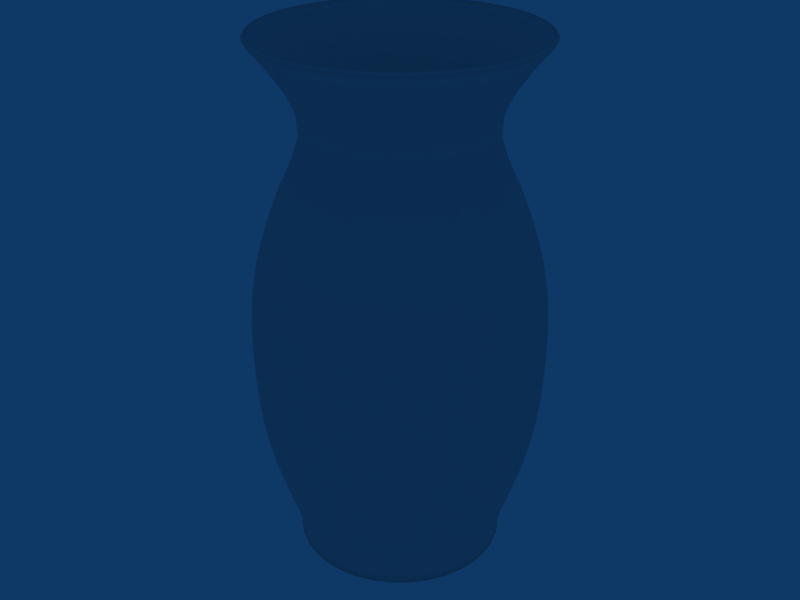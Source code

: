 # Source: Vase_00_Med_Poly.blend  (saved by Blender 2.49.2; exported with 4.5.12 LTS)
import bpy
from mathutils import Matrix  # noqa: F401  (used for matrix-valued properties, if any)

bpy.ops.wm.read_factory_settings(use_empty=True)
scene = bpy.context.scene
scene.name = 'Scene'

# ---- collections
col_collection_1 = bpy.data.collections.new('Collection 1'); scene.collection.children.link(col_collection_1)

# ---- world
world_world = bpy.data.worlds.new('World'); scene.world = world_world
world_world.color = (0.05656, 0.2208, 0.4)
world_world.use_sun_shadow = False
world_world.sun_shadow_jitter_overblur = 0.0
world_world.cycles.sampling_method = 'MANUAL'
world_world.cycles.sample_map_resolution = 256

# ---- meshes
me_circle = bpy.data.meshes.new('Circle')
me_circle.from_pydata([(0.664, 0.664, -2.356), (0.8511, 0.3969, -2.356), (0.9355, 0.08185, -2.356), (0.9071, -0.2431, -2.356), (0.7693, -0.5386, -2.356), (0.5386, -0.7693, -2.356), (0.2431, -0.9071, -2.356), (-0.08185, -0.9355, -2.356), (-0.3969, -0.8511, -2.356), (-0.664, -0.664, -2.356), (-0.8511, -0.3969, -2.356), (-0.9355, -0.08185, -2.356), (-0.9071, 0.2431, -2.356), (-0.7693, 0.5386, -2.356), (-0.5386, 0.7693, -2.356), (-0.2431, 0.9071, -2.356), (0.08185, 0.9355, -2.356), (0.3969, 0.8511, -2.356), (0.6779, 0.6779, -2.135), (0.8688, 0.4051, -2.135), (0.955, 0.08355, -2.135), (0.926, -0.2481, -2.135), (0.7853, -0.5499, -2.135), (0.5499, -0.7853, -2.135), (0.2481, -0.926, -2.135), (-0.08355, -0.955, -2.135), (-0.4051, -0.8688, -2.135), (-0.6779, -0.6779, -2.135), (-0.8688, -0.4051, -2.135), (-0.955, -0.08355, -2.135), (-0.926, 0.2481, -2.135), (-0.7853, 0.5499, -2.135), (-0.5499, 0.7853, -2.135), (-0.2481, 0.926, -2.135), (0.08355, 0.955, -2.135), (0.4051, 0.8688, -2.135), (0.7723, 0.7723, -1.732), (0.9899, 0.4616, -1.732), (1.088, 0.09519, -1.732), (1.055, -0.2827, -1.732), (0.8947, -0.6265, -1.732), (0.6265, -0.8947, -1.732), (0.2827, -1.055, -1.732), (-0.09519, -1.088, -1.732), (-0.4616, -0.9899, -1.732), (-0.7723, -0.7723, -1.732), (-0.9899, -0.4616, -1.732), (-1.088, -0.09519, -1.732), (-1.055, 0.2827, -1.732), (-0.8947, 0.6265, -1.732), (-0.6265, 0.8947, -1.732), (-0.2827, 1.055, -1.732), (0.09519, 1.088, -1.732), (0.4616, 0.9899, -1.732), (0.8608, 0.8608, -1.257), (1.103, 0.5145, -1.257), (1.213, 0.1061, -1.257), (1.176, -0.3151, -1.257), (0.9972, -0.6983, -1.257), (0.6983, -0.9972, -1.257), (0.3151, -1.176, -1.257), (-0.1061, -1.213, -1.257), (-0.5145, -1.103, -1.257), (-0.8608, -0.8608, -1.257), (-1.103, -0.5145, -1.257), (-1.213, -0.1061, -1.257), (-1.176, 0.3151, -1.257), (-0.9972, 0.6983, -1.257), (-0.6983, 0.9972, -1.257), (-0.3151, 1.176, -1.257), (0.1061, 1.213, -1.257), (0.5145, 1.103, -1.257), (0.908, 0.908, -0.7476), (1.164, 0.5427, -0.7476), (1.279, 0.1119, -0.7476), (1.24, -0.3324, -0.7476), (1.052, -0.7365, -0.7476), (0.7365, -1.052, -0.7476), (0.3324, -1.24, -0.7476), (-0.1119, -1.279, -0.7476), (-0.5427, -1.164, -0.7476), (-0.908, -0.908, -0.7476), (-1.164, -0.5427, -0.7476), (-1.279, -0.1119, -0.7476), (-1.24, 0.3324, -0.7476), (-1.052, 0.7365, -0.7476), (-0.7365, 1.052, -0.7476), (-0.3324, 1.24, -0.7476), (0.1119, 1.279, -0.7476), (0.5427, 1.164, -0.7476), (0.9154, 0.9154, -0.1601), (1.173, 0.5471, -0.1601), (1.29, 0.1128, -0.1601), (1.25, -0.335, -0.1601), (1.06, -0.7425, -0.1601), (0.7425, -1.06, -0.1601), (0.335, -1.25, -0.1601), (-0.1128, -1.29, -0.1601), (-0.5471, -1.173, -0.1601), (-0.9154, -0.9154, -0.1601), (-1.173, -0.5471, -0.1601), (-1.29, -0.1128, -0.1601), (-1.25, 0.335, -0.1601), (-1.06, 0.7425, -0.1601), (-0.7425, 1.06, -0.1601), (-0.335, 1.25, -0.1601), (0.1128, 1.29, -0.1601), (0.5471, 1.173, -0.1601), (1.103, 0.5142, 0.4375), (0.8604, 0.8604, 0.4375), (1.212, 0.1061, 0.4375), (1.175, -0.3149, 0.4375), (0.9967, -0.6979, 0.4375), (0.6979, -0.9967, 0.4375), (0.3149, -1.175, 0.4375), (-0.1061, -1.212, 0.4375), (-0.5142, -1.103, 0.4375), (-0.8604, -0.8604, 0.4375), (-1.103, -0.5142, 0.4375), (-1.212, -0.1061, 0.4375), (-1.175, 0.3149, 0.4375), (-0.9967, 0.6979, 0.4375), (-0.6979, 0.9967, 0.4375), (-0.3149, 1.175, 0.4375), (0.106, 1.212, 0.4375), (0.5142, 1.103, 0.4375), (0.7239, 0.7239, 1.01), (0.9278, 0.4327, 1.01), (1.02, 0.08923, 1.01), (0.9889, -0.265, 1.01), (0.8386, -0.5872, 1.01), (0.5872, -0.8386, 1.01), (0.265, -0.9889, 1.01), (-0.08922, -1.02, 1.01), (-0.4327, -0.9278, 1.01), (-0.7239, -0.7239, 1.01), (-0.9278, -0.4327, 1.01), (-1.02, -0.08923, 1.01), (-0.9889, 0.265, 1.01), (-0.8386, 0.5872, 1.01), (-0.5872, 0.8386, 1.01), (-0.265, 0.9889, 1.01), (0.08922, 1.02, 1.01), (0.4327, 0.9278, 1.01), (0.5825, 0.5825, 1.505), (0.7467, 0.3482, 1.505), (0.8207, 0.0718, 1.505), (0.7958, -0.2132, 1.505), (0.6749, -0.4725, 1.505), (0.4725, -0.6749, 1.505), (0.2132, -0.7958, 1.505), (-0.0718, -0.8207, 1.505), (-0.3482, -0.7467, 1.505), (-0.5825, -0.5825, 1.505), (-0.7467, -0.3482, 1.505), (-0.8207, -0.0718, 1.505), (-0.7958, 0.2132, 1.505), (-0.6749, 0.4725, 1.505), (-0.4725, 0.6749, 1.505), (-0.2132, 0.7958, 1.505), (0.0718, 0.8207, 1.505), (0.3482, 0.7467, 1.505), (0.6553, 0.6553, 1.917), (0.8399, 0.3917, 1.917), (0.9232, 0.08077, 1.917), (0.8952, -0.2399, 1.917), (0.7592, -0.5316, 1.917), (0.5316, -0.7592, 1.917), (0.2399, -0.8952, 1.917), (-0.08077, -0.9232, 1.917), (-0.3917, -0.8399, 1.917), (-0.6553, -0.6553, 1.917), (-0.8399, -0.3917, 1.917), (-0.9232, -0.08077, 1.917), (-0.8952, 0.2399, 1.917), (-0.7592, 0.5316, 1.917), (-0.5316, 0.7592, 1.917), (-0.2399, 0.8952, 1.917), (0.08077, 0.9232, 1.917), (0.3917, 0.8399, 1.917), (1.083, 0.5049, 2.27), (0.8447, 0.8447, 2.27), (1.19, 0.1041, 2.27), (1.154, -0.3092, 2.27), (0.9786, -0.6852, 2.27), (0.6852, -0.9786, 2.27), (0.3092, -1.154, 2.27), (-0.1041, -1.19, 2.27), (-0.5049, -1.083, 2.27), (-0.8447, -0.8447, 2.27), (-1.083, -0.5049, 2.27), (-1.19, -0.1041, 2.27), (-1.154, 0.3092, 2.27), (-0.9786, 0.6852, 2.27), (-0.6852, 0.9786, 2.27), (-0.3092, 1.154, 2.27), (0.1041, 1.19, 2.27), (0.5049, 1.083, 2.27), (1.11, 0.5174, 2.345), (0.8657, 0.8657, 2.345), (1.22, 0.1067, 2.345), (1.183, -0.3169, 2.345), (1.003, -0.7022, 2.345), (0.7022, -1.003, 2.345), (0.3169, -1.183, 2.345), (-0.1067, -1.22, 2.345), (-0.5174, -1.11, 2.345), (-0.8657, -0.8657, 2.345), (-1.11, -0.5174, 2.345), (-1.22, -0.1067, 2.345), (-1.183, 0.3169, 2.345), (-1.003, 0.7022, 2.345), (-0.7022, 1.003, 2.345), (-0.3169, 1.183, 2.345), (0.1067, 1.22, 2.345), (0.5174, 1.11, 2.345), (1.036, 0.4832, 2.299), (0.8084, 0.8084, 2.299), (1.139, 0.09964, 2.299), (1.104, -0.2959, 2.299), (0.9365, -0.6558, 2.299), (0.6558, -0.9365, 2.299), (0.2959, -1.104, 2.299), (-0.09964, -1.139, 2.299), (-0.4832, -1.036, 2.299), (-0.8084, -0.8084, 2.299), (-1.036, -0.4832, 2.299), (-1.139, -0.09964, 2.299), (-1.104, 0.2959, 2.299), (-0.9365, 0.6558, 2.299), (-0.6558, 0.9365, 2.299), (-0.2959, 1.104, 2.299), (0.09964, 1.139, 2.299), (0.4832, 1.036, 2.299), (0.6927, 0.323, 1.843), (0.5404, 0.5404, 1.843), (0.7614, 0.06661, 1.843), (0.7382, -0.1978, 1.843), (0.626, -0.4384, 1.843), (0.4384, -0.626, 1.843), (0.1978, -0.7382, 1.843), (-0.06661, -0.7614, 1.843), (-0.323, -0.6927, 1.843), (-0.5404, -0.5404, 1.843), (-0.6927, -0.323, 1.843), (-0.7614, -0.06661, 1.843), (-0.7382, 0.1978, 1.843), (-0.626, 0.4384, 1.843), (-0.4384, 0.626, 1.843), (-0.1978, 0.7382, 1.843), (0.06661, 0.7614, 1.843), (0.323, 0.6927, 1.843), (-7.898e-08, -1.732e-07, 1.138), (0.7692, 0.5386, -2.356), (0.907, 0.243, -2.356), (0.9354, -0.08184, -2.356), (0.851, -0.3968, -2.356), (0.664, -0.664, -2.356), (0.3968, -0.851, -2.356), (0.08184, -0.9354, -2.356), (-0.243, -0.907, -2.356), (-0.5386, -0.7692, -2.356), (-0.7692, -0.5386, -2.356), (-0.907, -0.243, -2.356), (-0.9354, 0.08184, -2.356), (-0.851, 0.3968, -2.356), (-0.664, 0.664, -2.356), (-0.3968, 0.851, -2.356), (-0.08184, 0.9354, -2.356), (0.243, 0.907, -2.356), (0.5386, 0.7692, -2.356), (0.664, 0.664, -2.26), (0.7852, 0.5498, -2.135), (0.8511, 0.3969, -2.26), (0.9259, 0.2481, -2.135), (0.9355, 0.08185, -2.26), (0.9071, -0.2431, -2.26), (0.9549, -0.08354, -2.135), (0.8687, -0.4051, -2.135), (0.7693, -0.5386, -2.26), (0.6778, -0.6778, -2.135), (0.5386, -0.7693, -2.26), (0.4051, -0.8687, -2.135), (0.2431, -0.9071, -2.26), (0.08354, -0.9549, -2.135), (-0.08185, -0.9355, -2.26), (-0.2481, -0.9259, -2.135), (-0.3969, -0.8511, -2.26), (-0.5498, -0.7852, -2.135), (-0.664, -0.664, -2.26), (-0.7852, -0.5498, -2.135), (-0.8511, -0.3969, -2.26), (-0.9259, -0.2481, -2.135), (-0.9355, -0.08185, -2.26), (-0.9549, 0.08354, -2.135), (-0.9071, 0.2431, -2.26), (-0.8687, 0.4051, -2.135), (-0.7693, 0.5386, -2.26), (-0.6778, 0.6778, -2.135), (-0.5386, 0.7693, -2.26), (-0.4051, 0.8687, -2.135), (-0.2431, 0.9071, -2.26), (-0.08354, 0.9549, -2.135), (0.08185, 0.9355, -2.26), (0.2481, 0.9259, -2.135), (0.3969, 0.8511, -2.26), (0.5498, 0.7852, -2.135), (0.7193, 0.7193, -1.951), (0.8946, 0.6264, -1.732), (0.922, 0.4299, -1.951), (1.055, 0.2826, -1.732), (1.013, 0.08866, -1.951), (0.9826, -0.2633, -1.951), (1.088, -0.09518, -1.732), (0.9898, -0.4615, -1.732), (0.8333, -0.5835, -1.951), (0.7722, -0.7722, -1.732), (0.5835, -0.8333, -1.951), (0.4615, -0.9898, -1.732), (0.2633, -0.9826, -1.951), (0.09518, -1.088, -1.732), (-0.08866, -1.013, -1.951), (-0.2826, -1.055, -1.732), (-0.4299, -0.922, -1.951), (-0.6264, -0.8946, -1.732), (-0.7193, -0.7193, -1.951), (-0.8946, -0.6264, -1.732), (-0.922, -0.4299, -1.951), (-1.055, -0.2826, -1.732), (-1.013, -0.08866, -1.951), (-1.088, 0.09518, -1.732), (-0.9826, 0.2633, -1.951), (-0.9898, 0.4615, -1.732), (-0.8333, 0.5835, -1.951), (-0.7722, 0.7722, -1.732), (-0.5835, 0.8333, -1.951), (-0.4615, 0.9898, -1.732), (-0.2633, 0.9826, -1.951), (-0.09518, 1.088, -1.732), (0.08866, 1.013, -1.951), (0.2826, 1.055, -1.732), (0.4299, 0.922, -1.951), (0.6264, 0.8946, -1.732), (0.8206, 0.8206, -1.499), (0.9971, 0.6982, -1.257), (1.052, 0.4905, -1.499), (1.176, 0.315, -1.257), (1.156, 0.1011, -1.499), (1.121, -0.3004, -1.499), (1.213, -0.1061, -1.257), (1.103, -0.5144, -1.257), (0.9506, -0.6656, -1.499), (0.8607, -0.8607, -1.257), (0.6656, -0.9506, -1.499), (0.5144, -1.103, -1.257), (0.3004, -1.121, -1.499), (0.1061, -1.213, -1.257), (-0.1011, -1.156, -1.499), (-0.315, -1.176, -1.257), (-0.4905, -1.052, -1.499), (-0.6982, -0.9971, -1.257), (-0.8206, -0.8206, -1.499), (-0.9971, -0.6982, -1.257), (-1.052, -0.4905, -1.499), (-1.176, -0.315, -1.257), (-1.156, -0.1011, -1.499), (-1.213, 0.1061, -1.257), (-1.121, 0.3004, -1.499), (-1.103, 0.5144, -1.257), (-0.9506, 0.6656, -1.499), (-0.8607, 0.8607, -1.257), (-0.6656, 0.9506, -1.499), (-0.5144, 1.103, -1.257), (-0.3004, 1.121, -1.499), (-0.1061, 1.213, -1.257), (0.1011, 1.156, -1.499), (0.315, 1.176, -1.257), (0.4905, 1.052, -1.499), (0.6982, 0.9971, -1.257), (0.8895, 0.8895, -1.01), (1.052, 0.7365, -0.7476), (1.14, 0.5316, -1.01), (1.24, 0.3323, -0.7476), (1.253, 0.1096, -1.01), (1.215, -0.3256, -1.01), (1.279, -0.1119, -0.7476), (1.164, -0.5426, -0.7476), (1.03, -0.7215, -1.01), (0.9079, -0.9079, -0.7476), (0.7215, -1.03, -1.01), (0.5426, -1.164, -0.7476), (0.3256, -1.215, -1.01), (0.1119, -1.279, -0.7476), (-0.1096, -1.253, -1.01), (-0.3323, -1.24, -0.7476), (-0.5316, -1.14, -1.01), (-0.7365, -1.052, -0.7476), (-0.8895, -0.8895, -1.01), (-1.052, -0.7365, -0.7476), (-1.14, -0.5316, -1.01), (-1.24, -0.3323, -0.7476), (-1.253, -0.1096, -1.01), (-1.279, 0.1119, -0.7476), (-1.215, 0.3256, -1.01), (-1.164, 0.5426, -0.7476), (-1.03, 0.7215, -1.01), (-0.9079, 0.9079, -0.7476), (-0.7215, 1.03, -1.01), (-0.5426, 1.164, -0.7476), (-0.3256, 1.215, -1.01), (-0.1119, 1.279, -0.7476), (0.1096, 1.253, -1.01), (0.3323, 1.24, -0.7476), (0.5316, 1.14, -1.01), (0.7365, 1.052, -0.7476), (0.9177, 0.9177, -0.4601), (1.06, 0.7424, -0.1601), (1.176, 0.5485, -0.4601), (1.25, 0.335, -0.1601), (1.293, 0.1131, -0.4601), (1.254, -0.3359, -0.4601), (1.289, -0.1128, -0.1601), (1.173, -0.547, -0.1601), (1.063, -0.7444, -0.4601), (0.9153, -0.9153, -0.1601), (0.7444, -1.063, -0.4601), (0.547, -1.173, -0.1601), (0.3359, -1.254, -0.4601), (0.1128, -1.289, -0.1601), (-0.1131, -1.293, -0.4601), (-0.335, -1.25, -0.1601), (-0.5485, -1.176, -0.4601), (-0.7424, -1.06, -0.1601), (-0.9177, -0.9178, -0.4601), (-1.06, -0.7424, -0.1601), (-1.176, -0.5485, -0.4601), (-1.25, -0.335, -0.1601), (-1.293, -0.1131, -0.4601), (-1.289, 0.1128, -0.1601), (-1.254, 0.3359, -0.4601), (-1.173, 0.547, -0.1601), (-1.063, 0.7444, -0.4601), (-0.9153, 0.9153, -0.1601), (-0.7444, 1.063, -0.4601), (-0.547, 1.173, -0.1601), (-0.3359, 1.254, -0.4601), (-0.1128, 1.289, -0.1601), (0.1131, 1.293, -0.4601), (0.335, 1.25, -0.1601), (0.5485, 1.176, -0.4601), (0.7424, 1.06, -0.1601), (0.8975, 0.8975, 0.1399), (0.9966, 0.6978, 0.4375), (1.15, 0.5364, 0.1399), (1.175, 0.3149, 0.4375), (1.264, 0.1106, 0.1399), (1.226, -0.3285, 0.1399), (1.212, -0.106, 0.4375), (1.103, -0.5142, 0.4375), (1.04, -0.728, 0.1399), (0.8603, -0.8603, 0.4375), (0.728, -1.04, 0.1399), (0.5142, -1.103, 0.4375), (0.3285, -1.226, 0.1399), (0.106, -1.212, 0.4375), (-0.1106, -1.264, 0.1399), (-0.3149, -1.175, 0.4375), (-0.5364, -1.15, 0.1399), (-0.6978, -0.9966, 0.4375), (-0.8975, -0.8975, 0.1399), (-0.9966, -0.6978, 0.4375), (-1.15, -0.5364, 0.1399), (-1.175, -0.3149, 0.4375), (-1.264, -0.1106, 0.1399), (-1.212, 0.106, 0.4375), (-1.226, 0.3285, 0.1399), (-1.103, 0.5142, 0.4375), (-1.04, 0.728, 0.1399), (-0.8603, 0.8603, 0.4375), (-0.728, 1.04, 0.1399), (-0.5142, 1.103, 0.4375), (-0.3285, 1.226, 0.1399), (-0.106, 1.212, 0.4375), (0.1106, 1.264, 0.1399), (0.3149, 1.175, 0.4375), (0.5364, 1.15, 0.1399), (0.6978, 0.9966, 0.4375), (0.8001, 0.8001, 0.73), (0.8385, 0.5871, 1.01), (1.026, 0.4782, 0.73), (0.9887, 0.2649, 1.01), (1.127, 0.09862, 0.73), (1.093, -0.2929, 0.73), (1.02, -0.08921, 1.01), (0.9277, -0.4326, 1.01), (0.9269, -0.649, 0.73), (0.7238, -0.7238, 1.01), (0.649, -0.9269, 0.73), (0.4326, -0.9277, 1.01), (0.2929, -1.093, 0.73), (0.08922, -1.02, 1.01), (-0.09862, -1.127, 0.73), (-0.2649, -0.9887, 1.01), (-0.4782, -1.026, 0.73), (-0.5871, -0.8385, 1.01), (-0.8001, -0.8001, 0.73), (-0.8385, -0.5871, 1.01), (-1.026, -0.4782, 0.73), (-0.9887, -0.2649, 1.01), (-1.127, -0.09862, 0.73), (-1.02, 0.08921, 1.01), (-1.093, 0.2929, 0.73), (-0.9277, 0.4326, 1.01), (-0.9269, 0.649, 0.73), (-0.7238, 0.7238, 1.01), (-0.649, 0.9269, 0.73), (-0.4326, 0.9277, 1.01), (-0.2929, 1.093, 0.73), (-0.08922, 1.02, 1.01), (0.09862, 1.127, 0.73), (0.2649, 0.9887, 1.01), (0.4782, 1.026, 0.73), (0.5871, 0.8385, 1.01), (0.6388, 0.6388, 1.268), (0.6748, 0.4725, 1.505), (0.8188, 0.3818, 1.268), (0.7957, 0.2132, 1.505), (0.9, 0.07874, 1.268), (0.8726, -0.2338, 1.268), (0.8206, -0.07179, 1.505), (0.7466, -0.3481, 1.505), (0.74, -0.5182, 1.268), (0.5825, -0.5825, 1.505), (0.5182, -0.74, 1.268), (0.3481, -0.7466, 1.505), (0.2338, -0.8726, 1.268), (0.07179, -0.8206, 1.505), (-0.07874, -0.9, 1.268), (-0.2132, -0.7957, 1.505), (-0.3818, -0.8188, 1.268), (-0.4725, -0.6748, 1.505), (-0.6388, -0.6388, 1.268), (-0.6748, -0.4725, 1.505), (-0.8188, -0.3818, 1.268), (-0.7957, -0.2132, 1.505), (-0.9, -0.07874, 1.268), (-0.8206, 0.07179, 1.505), (-0.8726, 0.2338, 1.268), (-0.7466, 0.3481, 1.505), (-0.74, 0.5182, 1.268), (-0.5825, 0.5825, 1.505), (-0.5182, 0.74, 1.268), (-0.3481, 0.7466, 1.505), (-0.2338, 0.8726, 1.268), (-0.0718, 0.8206, 1.505), (0.07874, 0.9, 1.268), (0.2132, 0.7957, 1.505), (0.3818, 0.8188, 1.268), (0.4725, 0.6748, 1.505), (0.5928, 0.5928, 1.717), (0.7591, 0.5315, 1.917), (0.7598, 0.3543, 1.717), (0.8951, 0.2398, 1.917), (0.8352, 0.07307, 1.717), (0.8098, -0.217, 1.717), (0.9231, -0.08076, 1.917), (0.8398, -0.3916, 1.917), (0.6867, -0.4809, 1.717), (0.6552, -0.6552, 1.917), (0.4809, -0.6867, 1.717), (0.3916, -0.8398, 1.917), (0.217, -0.8098, 1.717), (0.08076, -0.9231, 1.917), (-0.07307, -0.8352, 1.717), (-0.2398, -0.8951, 1.917), (-0.3543, -0.7598, 1.717), (-0.5315, -0.7591, 1.917), (-0.5928, -0.5928, 1.717), (-0.7591, -0.5315, 1.917), (-0.7598, -0.3543, 1.717), (-0.8951, -0.2398, 1.917), (-0.8352, -0.07307, 1.717), (-0.9231, 0.08076, 1.917), (-0.8098, 0.217, 1.717), (-0.8398, 0.3916, 1.917), (-0.6867, 0.4809, 1.717), (-0.6552, 0.6552, 1.917), (-0.4809, 0.6867, 1.717), (-0.3916, 0.8398, 1.917), (-0.217, 0.8098, 1.717), (-0.08076, 0.9231, 1.917), (0.07307, 0.8352, 1.717), (0.2398, 0.8951, 1.917), (0.3543, 0.7598, 1.717), (0.5315, 0.7591, 1.917), (0.7559, 0.7559, 2.117), (0.9785, 0.6851, 2.27), (0.9689, 0.4518, 2.117), (1.154, 0.3092, 2.27), (1.065, 0.09317, 2.117), (1.033, -0.2767, 2.117), (1.19, -0.1041, 2.27), (1.083, -0.5048, 2.27), (0.8757, -0.6132, 2.117), (0.8446, -0.8446, 2.27), (0.6132, -0.8757, 2.117), (0.5048, -1.083, 2.27), (0.2767, -1.033, 2.117), (0.1041, -1.19, 2.27), (-0.09317, -1.065, 2.117), (-0.3092, -1.154, 2.27), (-0.4518, -0.9689, 2.117), (-0.6851, -0.9785, 2.27), (-0.7559, -0.7559, 2.117), (-0.9785, -0.6851, 2.27), (-0.9689, -0.4518, 2.117), (-1.154, -0.3092, 2.27), (-1.065, -0.09317, 2.117), (-1.19, 0.1041, 2.27), (-1.033, 0.2767, 2.117), (-1.083, 0.5048, 2.27), (-0.8757, 0.6132, 2.117), (-0.8446, 0.8446, 2.27), (-0.6132, 0.8757, 2.117), (-0.5048, 1.083, 2.27), (-0.2767, 1.033, 2.117), (-0.1041, 1.19, 2.27), (0.09317, 1.065, 2.117), (0.3092, 1.154, 2.27), (0.4518, 0.9689, 2.117), (0.6851, 0.9785, 2.27), (1.118, 0.5212, 2.332), (1.003, 0.7021, 2.345), (0.872, 0.872, 2.332), (1.229, 0.1075, 2.332), (1.182, 0.3168, 2.345), (1.191, -0.3192, 2.332), (1.219, -0.1067, 2.345), (1.01, -0.7073, 2.332), (1.109, -0.5173, 2.345), (0.7073, -1.01, 2.332), (0.8656, -0.8656, 2.345), (0.3192, -1.191, 2.332), (0.5173, -1.109, 2.345), (-0.1075, -1.229, 2.332), (0.1067, -1.219, 2.345), (-0.5212, -1.118, 2.332), (-0.3168, -1.182, 2.345), (-0.872, -0.872, 2.332), (-0.7021, -1.003, 2.345), (-1.118, -0.5212, 2.332), (-1.003, -0.7021, 2.345), (-1.229, -0.1075, 2.332), (-1.182, -0.3168, 2.345), (-1.191, 0.3192, 2.332), (-1.219, 0.1067, 2.345), (-1.01, 0.7073, 2.332), (-1.109, 0.5173, 2.345), (-0.7073, 1.01, 2.332), (-0.8656, 0.8656, 2.345), (-0.3192, 1.191, 2.332), (-0.5173, 1.109, 2.345), (0.1075, 1.229, 2.332), (-0.1067, 1.219, 2.345), (0.5212, 1.118, 2.332), (0.3168, 1.182, 2.345), (0.7021, 1.003, 2.345), (1.094, 0.5103, 2.356), (0.9364, 0.6557, 2.299), (0.8537, 0.8537, 2.356), (1.203, 0.1052, 2.356), (1.104, 0.2959, 2.299), (1.166, -0.3125, 2.356), (1.139, -0.09963, 2.299), (0.989, -0.6925, 2.356), (1.036, -0.4831, 2.299), (0.6925, -0.989, 2.356), (0.8083, -0.8083, 2.299), (0.3125, -1.166, 2.356), (0.4831, -1.036, 2.299), (-0.1052, -1.203, 2.356), (0.09963, -1.139, 2.299), (-0.5103, -1.094, 2.356), (-0.2959, -1.104, 2.299), (-0.8537, -0.8537, 2.356), (-0.6557, -0.9364, 2.299), (-1.094, -0.5103, 2.356), (-0.9364, -0.6557, 2.299), (-1.203, -0.1052, 2.356), (-1.104, -0.2959, 2.299), (-1.166, 0.3125, 2.356), (-1.139, 0.09963, 2.299), (-0.989, 0.6925, 2.356), (-1.036, 0.4831, 2.299), (-0.6925, 0.989, 2.356), (-0.8083, 0.8083, 2.299), (-0.3125, 1.166, 2.356), (-0.4831, 1.036, 2.299), (0.1052, 1.203, 2.356), (-0.09963, 1.139, 2.299), (0.5102, 1.094, 2.356), (0.2959, 1.104, 2.299), (0.6557, 0.9364, 2.299), (0.7021, 0.7021, 2.114), (0.6398, 0.448, 1.86), (0.8999, 0.4196, 2.114), (0.7545, 0.2022, 1.86), (0.9891, 0.08654, 2.114), (0.7781, -0.06808, 1.86), (0.9591, -0.257, 2.114), (0.7079, -0.3301, 1.86), (0.8134, -0.5695, 2.114), (0.5523, -0.5523, 1.86), (0.5695, -0.8134, 2.114), (0.3301, -0.7079, 1.86), (0.257, -0.9591, 2.114), (0.06808, -0.7781, 1.86), (-0.08654, -0.9891, 2.114), (-0.2022, -0.7545, 1.86), (-0.4196, -0.8999, 2.114), (-0.448, -0.6398, 1.86), (-0.7021, -0.7021, 2.114), (-0.6398, -0.448, 1.86), (-0.8999, -0.4196, 2.114), (-0.7545, -0.2022, 1.86), (-0.9891, -0.08654, 2.114), (-0.7781, 0.06808, 1.86), (-0.9591, 0.257, 2.114), (-0.7079, 0.3301, 1.86), (-0.8134, 0.5695, 2.114), (-0.5523, 0.5523, 1.86), (-0.5695, 0.8134, 2.114), (-0.3301, 0.7079, 1.86), (-0.257, 0.9591, 2.114), (-0.06808, 0.7781, 1.86), (0.08654, 0.9891, 2.114), (0.2022, 0.7545, 1.86), (0.4196, 0.8999, 2.114), (0.448, 0.6398, 1.86), (0.4217, 0.1966, 1.531), (0.1966, 0.4217, 1.531), (0.04055, 0.4635, 1.531), (-0.1204, 0.4494, 1.531), (-0.2669, 0.3812, 1.531), (-0.3812, 0.2669, 1.531), (-0.4494, 0.1204, 1.531), (-0.4635, -0.04055, 1.531), (-0.4217, -0.1966, 1.531), (-0.329, -0.329, 1.531), (-0.1966, -0.4217, 1.531), (-0.04055, -0.4635, 1.531), (0.1204, -0.4494, 1.531), (0.2669, -0.3812, 1.531), (0.3812, -0.2669, 1.531), (0.4494, -0.1204, 1.531), (0.4635, 0.04055, 1.531), (0.329, 0.329, 1.531), (0.7692, 0.5386, -2.26), (0.907, 0.243, -2.26), (0.9354, -0.08184, -2.26), (0.851, -0.3968, -2.26), (0.664, -0.664, -2.26), (0.3968, -0.851, -2.26), (0.08184, -0.9354, -2.26), (-0.243, -0.907, -2.26), (-0.5386, -0.7692, -2.26), (-0.7692, -0.5386, -2.26), (-0.907, -0.243, -2.26), (-0.9354, 0.08184, -2.26), (-0.851, 0.3968, -2.26), (-0.664, 0.664, -2.26), (-0.3968, 0.851, -2.26), (-0.08184, 0.9354, -2.26), (0.243, 0.907, -2.26), (0.5386, 0.7692, -2.26), (0.8332, 0.5834, -1.951), (0.9825, 0.2633, -1.951), (1.013, -0.08865, -1.951), (0.9219, -0.4299, -1.951), (0.7193, -0.7193, -1.951), (0.4299, -0.9219, -1.951), (0.08865, -1.013, -1.951), (-0.2633, -0.9825, -1.951), (-0.5834, -0.8332, -1.951), (-0.8332, -0.5834, -1.951), (-0.9825, -0.2633, -1.951), (-1.013, 0.08865, -1.951), (-0.9219, 0.4299, -1.951), (-0.7193, 0.7193, -1.951), (-0.4299, 0.9219, -1.951), (-0.08865, 1.013, -1.951), (0.2633, 0.9825, -1.951), (0.5834, 0.8332, -1.951), (0.9505, 0.6656, -1.499), (1.121, 0.3003, -1.499), (1.156, -0.1011, -1.499), (1.052, -0.4904, -1.499), (0.8205, -0.8205, -1.499), (0.4904, -1.052, -1.499), (0.1011, -1.156, -1.499), (-0.3003, -1.121, -1.499), (-0.6656, -0.9505, -1.499), (-0.9505, -0.6656, -1.499), (-1.121, -0.3003, -1.499), (-1.156, 0.1011, -1.499), (-1.052, 0.4904, -1.499), (-0.8205, 0.8205, -1.499), (-0.4904, 1.052, -1.499), (-0.1011, 1.156, -1.499), (0.3003, 1.121, -1.499), (0.6656, 0.9505, -1.499), (1.03, 0.7214, -1.01), (1.215, 0.3255, -1.01), (1.253, -0.1096, -1.01), (1.14, -0.5316, -1.01), (0.8894, -0.8894, -1.01), (0.5316, -1.14, -1.01), (0.1096, -1.253, -1.01), (-0.3255, -1.215, -1.01), (-0.7214, -1.03, -1.01), (-1.03, -0.7214, -1.01), (-1.215, -0.3255, -1.01), (-1.253, 0.1096, -1.01), (-1.14, 0.5316, -1.01), (-0.8894, 0.8894, -1.01), (-0.5316, 1.14, -1.01), (-0.1096, 1.253, -1.01), (0.3255, 1.215, -1.01), (0.7214, 1.03, -1.01), (1.063, 0.7444, -0.4601), (1.254, 0.3359, -0.4601), (1.293, -0.1131, -0.4601), (1.176, -0.5484, -0.4601), (0.9176, -0.9176, -0.4601), (0.5484, -1.176, -0.4601), (0.1131, -1.293, -0.4601), (-0.3359, -1.254, -0.4601), (-0.7444, -1.063, -0.4601), (-1.063, -0.7444, -0.4601), (-1.254, -0.3359, -0.4601), (-1.293, 0.1131, -0.4601), (-1.176, 0.5484, -0.4601), (-0.9176, 0.9176, -0.4601), (-0.5485, 1.176, -0.4601), (-0.1131, 1.293, -0.4601), (0.3359, 1.254, -0.4601), (0.7444, 1.063, -0.4601), (1.04, 0.728, 0.1399), (1.226, 0.3285, 0.1399), (1.264, -0.1106, 0.1399), (1.15, -0.5364, 0.1399), (0.8974, -0.8974, 0.1399), (0.5364, -1.15, 0.1399), (0.1106, -1.264, 0.1399), (-0.3285, -1.226, 0.1399), (-0.728, -1.04, 0.1399), (-1.04, -0.728, 0.1399), (-1.226, -0.3285, 0.1399), (-1.264, 0.1106, 0.1399), (-1.15, 0.5364, 0.1399), (-0.8974, 0.8974, 0.1399), (-0.5364, 1.15, 0.1399), (-0.1106, 1.264, 0.1399), (0.3285, 1.226, 0.1399), (0.728, 1.04, 0.1399), (0.9268, 0.649, 0.73), (1.093, 0.2928, 0.73), (1.127, -0.09861, 0.73), (1.025, -0.4782, 0.73), (0.8001, -0.8001, 0.73), (0.4782, -1.025, 0.73), (0.09861, -1.127, 0.73), (-0.2928, -1.093, 0.73), (-0.649, -0.9268, 0.73), (-0.9268, -0.649, 0.73), (-1.093, -0.2928, 0.73), (-1.127, 0.09861, 0.73), (-1.025, 0.4782, 0.73), (-0.8001, 0.8001, 0.73), (-0.4782, 1.025, 0.73), (-0.09861, 1.127, 0.73), (0.2928, 1.093, 0.73), (0.649, 0.9268, 0.73), (0.7399, 0.5181, 1.268), (0.8725, 0.2338, 1.268), (0.8999, -0.07873, 1.268), (0.8187, -0.3818, 1.268), (0.6387, -0.6387, 1.268), (0.3818, -0.8187, 1.268), (0.07873, -0.8999, 1.268), (-0.2338, -0.8725, 1.268), (-0.5181, -0.7399, 1.268), (-0.7399, -0.5181, 1.268), (-0.8725, -0.2338, 1.268), (-0.8999, 0.07873, 1.268), (-0.8187, 0.3818, 1.268), (-0.6387, 0.6387, 1.268), (-0.3818, 0.8187, 1.268), (-0.07873, 0.8999, 1.268), (0.2338, 0.8725, 1.268), (0.5181, 0.7399, 1.268), (0.6866, 0.4808, 1.717), (0.8097, 0.217, 1.717), (0.8351, -0.07306, 1.717), (0.7597, -0.3543, 1.717), (0.5927, -0.5927, 1.717), (0.3543, -0.7597, 1.717), (0.07306, -0.8351, 1.717), (-0.217, -0.8097, 1.717), (-0.4808, -0.6866, 1.717), (-0.6866, -0.4808, 1.717), (-0.8097, -0.217, 1.717), (-0.8351, 0.07306, 1.717), (-0.7597, 0.3543, 1.717), (-0.5927, 0.5927, 1.717), (-0.3543, 0.7597, 1.717), (-0.07306, 0.8351, 1.717), (0.217, 0.8097, 1.717), (0.4808, 0.6866, 1.717), (0.8756, 0.6131, 2.117), (1.032, 0.2766, 2.117), (1.065, -0.09316, 2.117), (0.9687, -0.4517, 2.117), (0.7558, -0.7558, 2.117), (0.4517, -0.9687, 2.117), (0.09316, -1.065, 2.117), (-0.2766, -1.032, 2.117), (-0.6131, -0.8756, 2.117), (-0.8756, -0.6131, 2.117), (-1.032, -0.2766, 2.117), (-1.065, 0.09316, 2.117), (-0.9687, 0.4517, 2.117), (-0.7558, 0.7558, 2.117), (-0.4517, 0.9687, 2.117), (-0.09316, 1.065, 2.117), (0.2766, 1.032, 2.117), (0.6131, 0.8756, 2.117), (1.01, 0.7073, 2.332), (1.191, 0.3191, 2.332), (1.228, -0.1075, 2.332), (1.118, -0.5211, 2.332), (0.8719, -0.8719, 2.332), (0.5211, -1.118, 2.332), (0.1075, -1.228, 2.332), (-0.3191, -1.191, 2.332), (-0.7073, -1.01, 2.332), (-1.01, -0.7073, 2.332), (-1.191, -0.3191, 2.332), (-1.228, 0.1075, 2.332), (-1.118, 0.5211, 2.332), (-0.8719, 0.8719, 2.332), (-0.5211, 1.118, 2.332), (-0.1075, 1.228, 2.332), (0.3191, 1.191, 2.332), (0.7073, 1.01, 2.332), (0.9889, 0.6924, 2.356), (1.166, 0.3124, 2.356), (1.203, -0.1052, 2.356), (1.094, -0.5102, 2.356), (0.8536, -0.8536, 2.356), (0.5102, -1.094, 2.356), (0.1052, -1.203, 2.356), (-0.3124, -1.166, 2.356), (-0.6924, -0.9889, 2.356), (-0.9889, -0.6924, 2.356), (-1.166, -0.3125, 2.356), (-1.203, 0.1052, 2.356), (-1.094, 0.5102, 2.356), (-0.8536, 0.8536, 2.356), (-0.5102, 1.094, 2.356), (-0.1052, 1.203, 2.356), (0.3124, 1.166, 2.356), (0.6924, 0.9889, 2.356), (0.8133, 0.5694, 2.114), (0.959, 0.257, 2.114), (0.989, -0.08653, 2.114), (0.8998, -0.4196, 2.114), (0.702, -0.702, 2.114), (0.4196, -0.8998, 2.114), (0.08653, -0.989, 2.114), (-0.257, -0.959, 2.114), (-0.5694, -0.8133, 2.114), (-0.8133, -0.5694, 2.114), (-0.959, -0.257, 2.114), (-0.989, 0.08653, 2.114), (-0.8998, 0.4196, 2.114), (-0.702, 0.702, 2.114), (-0.4196, 0.8998, 2.114), (-0.08653, 0.989, 2.114), (0.257, 0.959, 2.114), (0.5694, 0.8133, 2.114), (0.4365, 0.3056, 1.597), (0.5147, 0.1379, 1.597), (0.5309, -0.04644, 1.597), (0.483, -0.2252, 1.597), (0.3768, -0.3768, 1.597), (0.2252, -0.483, 1.597), (0.04644, -0.5309, 1.597), (-0.1379, -0.5147, 1.597), (-0.3056, -0.4365, 1.597), (-0.4365, -0.3056, 1.597), (-0.5147, -0.1379, 1.597), (-0.5309, 0.04644, 1.597), (-0.483, 0.2252, 1.597), (-0.3768, 0.3768, 1.597), (-0.2252, 0.483, 1.597), (-0.04644, 0.5308, 1.597), (0.1379, 0.5147, 1.597), (0.3056, 0.4365, 1.597), (-1.672e-07, -1.573e-07, -2.356)], [], [(273, 1, 253, 757), (253, 0, 271, 757), (271, 18, 272, 757), (272, 19, 273, 757), (275, 2, 254, 758), (254, 1, 273, 758), (273, 19, 274, 758), (274, 20, 275, 758), (255, 2, 275, 759), (275, 20, 277, 759), (277, 21, 276, 759), (276, 3, 255, 759), (279, 4, 256, 760), (256, 3, 276, 760), (276, 21, 278, 760), (278, 22, 279, 760), (281, 5, 257, 761), (257, 4, 279, 761), (279, 22, 280, 761), (280, 23, 281, 761), (283, 6, 258, 762), (258, 5, 281, 762), (281, 23, 282, 762), (282, 24, 283, 762), (285, 7, 259, 763), (259, 6, 283, 763), (283, 24, 284, 763), (284, 25, 285, 763), (287, 8, 260, 764), (260, 7, 285, 764), (285, 25, 286, 764), (286, 26, 287, 764), (289, 9, 261, 765), (261, 8, 287, 765), (287, 26, 288, 765), (288, 27, 289, 765), (291, 10, 262, 766), (262, 9, 289, 766), (289, 27, 290, 766), (290, 28, 291, 766), (293, 11, 263, 767), (263, 10, 291, 767), (291, 28, 292, 767), (292, 29, 293, 767), (295, 12, 264, 768), (264, 11, 293, 768), (293, 29, 294, 768), (294, 30, 295, 768), (297, 13, 265, 769), (265, 12, 295, 769), (295, 30, 296, 769), (296, 31, 297, 769), (299, 14, 266, 770), (266, 13, 297, 770), (297, 31, 298, 770), (298, 32, 299, 770), (301, 15, 267, 771), (267, 14, 299, 771), (299, 32, 300, 771), (300, 33, 301, 771), (303, 16, 268, 772), (268, 15, 301, 772), (301, 33, 302, 772), (302, 34, 303, 772), (305, 17, 269, 773), (269, 16, 303, 773), (303, 34, 304, 773), (304, 35, 305, 773), (306, 18, 271, 774), (271, 0, 270, 774), (270, 17, 305, 774), (305, 35, 306, 774), (309, 19, 272, 775), (272, 18, 307, 775), (307, 36, 308, 775), (308, 37, 309, 775), (311, 20, 274, 776), (274, 19, 309, 776), (309, 37, 310, 776), (310, 38, 311, 776), (277, 20, 311, 777), (311, 38, 313, 777), (313, 39, 312, 777), (312, 21, 277, 777), (315, 22, 278, 778), (278, 21, 312, 778), (312, 39, 314, 778), (314, 40, 315, 778), (317, 23, 280, 779), (280, 22, 315, 779), (315, 40, 316, 779), (316, 41, 317, 779), (319, 24, 282, 780), (282, 23, 317, 780), (317, 41, 318, 780), (318, 42, 319, 780), (321, 25, 284, 781), (284, 24, 319, 781), (319, 42, 320, 781), (320, 43, 321, 781), (323, 26, 286, 782), (286, 25, 321, 782), (321, 43, 322, 782), (322, 44, 323, 782), (325, 27, 288, 783), (288, 26, 323, 783), (323, 44, 324, 783), (324, 45, 325, 783), (327, 28, 290, 784), (290, 27, 325, 784), (325, 45, 326, 784), (326, 46, 327, 784), (329, 29, 292, 785), (292, 28, 327, 785), (327, 46, 328, 785), (328, 47, 329, 785), (331, 30, 294, 786), (294, 29, 329, 786), (329, 47, 330, 786), (330, 48, 331, 786), (333, 31, 296, 787), (296, 30, 331, 787), (331, 48, 332, 787), (332, 49, 333, 787), (335, 32, 298, 788), (298, 31, 333, 788), (333, 49, 334, 788), (334, 50, 335, 788), (337, 33, 300, 789), (300, 32, 335, 789), (335, 50, 336, 789), (336, 51, 337, 789), (339, 34, 302, 790), (302, 33, 337, 790), (337, 51, 338, 790), (338, 52, 339, 790), (341, 35, 304, 791), (304, 34, 339, 791), (339, 52, 340, 791), (340, 53, 341, 791), (306, 35, 341, 792), (341, 53, 342, 792), (342, 36, 307, 792), (307, 18, 306, 792), (345, 37, 308, 793), (308, 36, 343, 793), (343, 54, 344, 793), (344, 55, 345, 793), (347, 38, 310, 794), (310, 37, 345, 794), (345, 55, 346, 794), (346, 56, 347, 794), (313, 38, 347, 795), (347, 56, 349, 795), (349, 57, 348, 795), (348, 39, 313, 795), (351, 40, 314, 796), (314, 39, 348, 796), (348, 57, 350, 796), (350, 58, 351, 796), (353, 41, 316, 797), (316, 40, 351, 797), (351, 58, 352, 797), (352, 59, 353, 797), (355, 42, 318, 798), (318, 41, 353, 798), (353, 59, 354, 798), (354, 60, 355, 798), (357, 43, 320, 799), (320, 42, 355, 799), (355, 60, 356, 799), (356, 61, 357, 799), (359, 44, 322, 800), (322, 43, 357, 800), (357, 61, 358, 800), (358, 62, 359, 800), (361, 45, 324, 801), (324, 44, 359, 801), (359, 62, 360, 801), (360, 63, 361, 801), (363, 46, 326, 802), (326, 45, 361, 802), (361, 63, 362, 802), (362, 64, 363, 802), (365, 47, 328, 803), (328, 46, 363, 803), (363, 64, 364, 803), (364, 65, 365, 803), (367, 48, 330, 804), (330, 47, 365, 804), (365, 65, 366, 804), (366, 66, 367, 804), (369, 49, 332, 805), (332, 48, 367, 805), (367, 66, 368, 805), (368, 67, 369, 805), (371, 50, 334, 806), (334, 49, 369, 806), (369, 67, 370, 806), (370, 68, 371, 806), (373, 51, 336, 807), (336, 50, 371, 807), (371, 68, 372, 807), (372, 69, 373, 807), (375, 52, 338, 808), (338, 51, 373, 808), (373, 69, 374, 808), (374, 70, 375, 808), (377, 53, 340, 809), (340, 52, 375, 809), (375, 70, 376, 809), (376, 71, 377, 809), (342, 53, 377, 810), (377, 71, 378, 810), (378, 54, 343, 810), (343, 36, 342, 810), (381, 55, 344, 811), (344, 54, 379, 811), (379, 72, 380, 811), (380, 73, 381, 811), (383, 56, 346, 812), (346, 55, 381, 812), (381, 73, 382, 812), (382, 74, 383, 812), (349, 56, 383, 813), (383, 74, 385, 813), (385, 75, 384, 813), (384, 57, 349, 813), (387, 58, 350, 814), (350, 57, 384, 814), (384, 75, 386, 814), (386, 76, 387, 814), (389, 59, 352, 815), (352, 58, 387, 815), (387, 76, 388, 815), (388, 77, 389, 815), (391, 60, 354, 816), (354, 59, 389, 816), (389, 77, 390, 816), (390, 78, 391, 816), (393, 61, 356, 817), (356, 60, 391, 817), (391, 78, 392, 817), (392, 79, 393, 817), (395, 62, 358, 818), (358, 61, 393, 818), (393, 79, 394, 818), (394, 80, 395, 818), (397, 63, 360, 819), (360, 62, 395, 819), (395, 80, 396, 819), (396, 81, 397, 819), (399, 64, 362, 820), (362, 63, 397, 820), (397, 81, 398, 820), (398, 82, 399, 820), (401, 65, 364, 821), (364, 64, 399, 821), (399, 82, 400, 821), (400, 83, 401, 821), (403, 66, 366, 822), (366, 65, 401, 822), (401, 83, 402, 822), (402, 84, 403, 822), (405, 67, 368, 823), (368, 66, 403, 823), (403, 84, 404, 823), (404, 85, 405, 823), (407, 68, 370, 824), (370, 67, 405, 824), (405, 85, 406, 824), (406, 86, 407, 824), (409, 69, 372, 825), (372, 68, 407, 825), (407, 86, 408, 825), (408, 87, 409, 825), (411, 70, 374, 826), (374, 69, 409, 826), (409, 87, 410, 826), (410, 88, 411, 826), (413, 71, 376, 827), (376, 70, 411, 827), (411, 88, 412, 827), (412, 89, 413, 827), (378, 71, 413, 828), (413, 89, 414, 828), (414, 72, 379, 828), (379, 54, 378, 828), (417, 73, 380, 829), (380, 72, 415, 829), (415, 90, 416, 829), (416, 91, 417, 829), (419, 74, 382, 830), (382, 73, 417, 830), (417, 91, 418, 830), (418, 92, 419, 830), (385, 74, 419, 831), (419, 92, 421, 831), (421, 93, 420, 831), (420, 75, 385, 831), (423, 76, 386, 832), (386, 75, 420, 832), (420, 93, 422, 832), (422, 94, 423, 832), (425, 77, 388, 833), (388, 76, 423, 833), (423, 94, 424, 833), (424, 95, 425, 833), (427, 78, 390, 834), (390, 77, 425, 834), (425, 95, 426, 834), (426, 96, 427, 834), (429, 79, 392, 835), (392, 78, 427, 835), (427, 96, 428, 835), (428, 97, 429, 835), (431, 80, 394, 836), (394, 79, 429, 836), (429, 97, 430, 836), (430, 98, 431, 836), (433, 81, 396, 837), (396, 80, 431, 837), (431, 98, 432, 837), (432, 99, 433, 837), (435, 82, 398, 838), (398, 81, 433, 838), (433, 99, 434, 838), (434, 100, 435, 838), (437, 83, 400, 839), (400, 82, 435, 839), (435, 100, 436, 839), (436, 101, 437, 839), (439, 84, 402, 840), (402, 83, 437, 840), (437, 101, 438, 840), (438, 102, 439, 840), (441, 85, 404, 841), (404, 84, 439, 841), (439, 102, 440, 841), (440, 103, 441, 841), (443, 86, 406, 842), (406, 85, 441, 842), (441, 103, 442, 842), (442, 104, 443, 842), (445, 87, 408, 843), (408, 86, 443, 843), (443, 104, 444, 843), (444, 105, 445, 843), (447, 88, 410, 844), (410, 87, 445, 844), (445, 105, 446, 844), (446, 106, 447, 844), (449, 89, 412, 845), (412, 88, 447, 845), (447, 106, 448, 845), (448, 107, 449, 845), (414, 89, 449, 846), (449, 107, 450, 846), (450, 90, 415, 846), (415, 72, 414, 846), (453, 91, 416, 847), (416, 90, 451, 847), (451, 109, 452, 847), (452, 108, 453, 847), (455, 92, 418, 848), (418, 91, 453, 848), (453, 108, 454, 848), (454, 110, 455, 848), (421, 92, 455, 849), (455, 110, 457, 849), (457, 111, 456, 849), (456, 93, 421, 849), (459, 94, 422, 850), (422, 93, 456, 850), (456, 111, 458, 850), (458, 112, 459, 850), (461, 95, 424, 851), (424, 94, 459, 851), (459, 112, 460, 851), (460, 113, 461, 851), (463, 96, 426, 852), (426, 95, 461, 852), (461, 113, 462, 852), (462, 114, 463, 852), (465, 97, 428, 853), (428, 96, 463, 853), (463, 114, 464, 853), (464, 115, 465, 853), (467, 98, 430, 854), (430, 97, 465, 854), (465, 115, 466, 854), (466, 116, 467, 854), (469, 99, 432, 855), (432, 98, 467, 855), (467, 116, 468, 855), (468, 117, 469, 855), (471, 100, 434, 856), (434, 99, 469, 856), (469, 117, 470, 856), (470, 118, 471, 856), (473, 101, 436, 857), (436, 100, 471, 857), (471, 118, 472, 857), (472, 119, 473, 857), (475, 102, 438, 858), (438, 101, 473, 858), (473, 119, 474, 858), (474, 120, 475, 858), (477, 103, 440, 859), (440, 102, 475, 859), (475, 120, 476, 859), (476, 121, 477, 859), (479, 104, 442, 860), (442, 103, 477, 860), (477, 121, 478, 860), (478, 122, 479, 860), (481, 105, 444, 861), (444, 104, 479, 861), (479, 122, 480, 861), (480, 123, 481, 861), (483, 106, 446, 862), (446, 105, 481, 862), (481, 123, 482, 862), (482, 124, 483, 862), (485, 107, 448, 863), (448, 106, 483, 863), (483, 124, 484, 863), (484, 125, 485, 863), (450, 107, 485, 864), (485, 125, 486, 864), (486, 109, 451, 864), (451, 90, 450, 864), (489, 108, 452, 865), (452, 109, 487, 865), (487, 126, 488, 865), (488, 127, 489, 865), (491, 110, 454, 866), (454, 108, 489, 866), (489, 127, 490, 866), (490, 128, 491, 866), (457, 110, 491, 867), (491, 128, 493, 867), (493, 129, 492, 867), (492, 111, 457, 867), (495, 112, 458, 868), (458, 111, 492, 868), (492, 129, 494, 868), (494, 130, 495, 868), (497, 113, 460, 869), (460, 112, 495, 869), (495, 130, 496, 869), (496, 131, 497, 869), (499, 114, 462, 870), (462, 113, 497, 870), (497, 131, 498, 870), (498, 132, 499, 870), (501, 115, 464, 871), (464, 114, 499, 871), (499, 132, 500, 871), (500, 133, 501, 871), (503, 116, 466, 872), (466, 115, 501, 872), (501, 133, 502, 872), (502, 134, 503, 872), (505, 117, 468, 873), (468, 116, 503, 873), (503, 134, 504, 873), (504, 135, 505, 873), (507, 118, 470, 874), (470, 117, 505, 874), (505, 135, 506, 874), (506, 136, 507, 874), (509, 119, 472, 875), (472, 118, 507, 875), (507, 136, 508, 875), (508, 137, 509, 875), (511, 120, 474, 876), (474, 119, 509, 876), (509, 137, 510, 876), (510, 138, 511, 876), (513, 121, 476, 877), (476, 120, 511, 877), (511, 138, 512, 877), (512, 139, 513, 877), (515, 122, 478, 878), (478, 121, 513, 878), (513, 139, 514, 878), (514, 140, 515, 878), (517, 123, 480, 879), (480, 122, 515, 879), (515, 140, 516, 879), (516, 141, 517, 879), (519, 124, 482, 880), (482, 123, 517, 880), (517, 141, 518, 880), (518, 142, 519, 880), (521, 125, 484, 881), (484, 124, 519, 881), (519, 142, 520, 881), (520, 143, 521, 881), (486, 125, 521, 882), (521, 143, 522, 882), (522, 126, 487, 882), (487, 109, 486, 882), (525, 127, 488, 883), (488, 126, 523, 883), (523, 144, 524, 883), (524, 145, 525, 883), (527, 128, 490, 884), (490, 127, 525, 884), (525, 145, 526, 884), (526, 146, 527, 884), (493, 128, 527, 885), (527, 146, 529, 885), (529, 147, 528, 885), (528, 129, 493, 885), (531, 130, 494, 886), (494, 129, 528, 886), (528, 147, 530, 886), (530, 148, 531, 886), (533, 131, 496, 887), (496, 130, 531, 887), (531, 148, 532, 887), (532, 149, 533, 887), (535, 132, 498, 888), (498, 131, 533, 888), (533, 149, 534, 888), (534, 150, 535, 888), (537, 133, 500, 889), (500, 132, 535, 889), (535, 150, 536, 889), (536, 151, 537, 889), (539, 134, 502, 890), (502, 133, 537, 890), (537, 151, 538, 890), (538, 152, 539, 890), (541, 135, 504, 891), (504, 134, 539, 891), (539, 152, 540, 891), (540, 153, 541, 891), (543, 136, 506, 892), (506, 135, 541, 892), (541, 153, 542, 892), (542, 154, 543, 892), (545, 137, 508, 893), (508, 136, 543, 893), (543, 154, 544, 893), (544, 155, 545, 893), (547, 138, 510, 894), (510, 137, 545, 894), (545, 155, 546, 894), (546, 156, 547, 894), (549, 139, 512, 895), (512, 138, 547, 895), (547, 156, 548, 895), (548, 157, 549, 895), (551, 140, 514, 896), (514, 139, 549, 896), (549, 157, 550, 896), (550, 158, 551, 896), (553, 141, 516, 897), (516, 140, 551, 897), (551, 158, 552, 897), (552, 159, 553, 897), (555, 142, 518, 898), (518, 141, 553, 898), (553, 159, 554, 898), (554, 160, 555, 898), (557, 143, 520, 899), (520, 142, 555, 899), (555, 160, 556, 899), (556, 161, 557, 899), (522, 143, 557, 900), (557, 161, 558, 900), (558, 144, 523, 900), (523, 126, 522, 900), (561, 145, 524, 901), (524, 144, 559, 901), (559, 162, 560, 901), (560, 163, 561, 901), (563, 146, 526, 902), (526, 145, 561, 902), (561, 163, 562, 902), (562, 164, 563, 902), (529, 146, 563, 903), (563, 164, 565, 903), (565, 165, 564, 903), (564, 147, 529, 903), (567, 148, 530, 904), (530, 147, 564, 904), (564, 165, 566, 904), (566, 166, 567, 904), (569, 149, 532, 905), (532, 148, 567, 905), (567, 166, 568, 905), (568, 167, 569, 905), (571, 150, 534, 906), (534, 149, 569, 906), (569, 167, 570, 906), (570, 168, 571, 906), (573, 151, 536, 907), (536, 150, 571, 907), (571, 168, 572, 907), (572, 169, 573, 907), (575, 152, 538, 908), (538, 151, 573, 908), (573, 169, 574, 908), (574, 170, 575, 908), (577, 153, 540, 909), (540, 152, 575, 909), (575, 170, 576, 909), (576, 171, 577, 909), (579, 154, 542, 910), (542, 153, 577, 910), (577, 171, 578, 910), (578, 172, 579, 910), (581, 155, 544, 911), (544, 154, 579, 911), (579, 172, 580, 911), (580, 173, 581, 911), (583, 156, 546, 912), (546, 155, 581, 912), (581, 173, 582, 912), (582, 174, 583, 912), (585, 157, 548, 913), (548, 156, 583, 913), (583, 174, 584, 913), (584, 175, 585, 913), (587, 158, 550, 914), (550, 157, 585, 914), (585, 175, 586, 914), (586, 176, 587, 914), (589, 159, 552, 915), (552, 158, 587, 915), (587, 176, 588, 915), (588, 177, 589, 915), (591, 160, 554, 916), (554, 159, 589, 916), (589, 177, 590, 916), (590, 178, 591, 916), (593, 161, 556, 917), (556, 160, 591, 917), (591, 178, 592, 917), (592, 179, 593, 917), (558, 161, 593, 918), (593, 179, 594, 918), (594, 162, 559, 918), (559, 144, 558, 918), (597, 163, 560, 919), (560, 162, 595, 919), (595, 181, 596, 919), (596, 180, 597, 919), (599, 164, 562, 920), (562, 163, 597, 920), (597, 180, 598, 920), (598, 182, 599, 920), (565, 164, 599, 921), (599, 182, 601, 921), (601, 183, 600, 921), (600, 165, 565, 921), (603, 166, 566, 922), (566, 165, 600, 922), (600, 183, 602, 922), (602, 184, 603, 922), (605, 167, 568, 923), (568, 166, 603, 923), (603, 184, 604, 923), (604, 185, 605, 923), (607, 168, 570, 924), (570, 167, 605, 924), (605, 185, 606, 924), (606, 186, 607, 924), (609, 169, 572, 925), (572, 168, 607, 925), (607, 186, 608, 925), (608, 187, 609, 925), (611, 170, 574, 926), (574, 169, 609, 926), (609, 187, 610, 926), (610, 188, 611, 926), (613, 171, 576, 927), (576, 170, 611, 927), (611, 188, 612, 927), (612, 189, 613, 927), (615, 172, 578, 928), (578, 171, 613, 928), (613, 189, 614, 928), (614, 190, 615, 928), (617, 173, 580, 929), (580, 172, 615, 929), (615, 190, 616, 929), (616, 191, 617, 929), (619, 174, 582, 930), (582, 173, 617, 930), (617, 191, 618, 930), (618, 192, 619, 930), (621, 175, 584, 931), (584, 174, 619, 931), (619, 192, 620, 931), (620, 193, 621, 931), (623, 176, 586, 932), (586, 175, 621, 932), (621, 193, 622, 932), (622, 194, 623, 932), (625, 177, 588, 933), (588, 176, 623, 933), (623, 194, 624, 933), (624, 195, 625, 933), (627, 178, 590, 934), (590, 177, 625, 934), (625, 195, 626, 934), (626, 196, 627, 934), (629, 179, 592, 935), (592, 178, 627, 935), (627, 196, 628, 935), (628, 197, 629, 935), (594, 179, 629, 936), (629, 197, 630, 936), (630, 181, 595, 936), (595, 162, 594, 936), (596, 181, 633, 937), (633, 199, 632, 937), (632, 198, 631, 937), (631, 180, 596, 937), (598, 180, 631, 938), (631, 198, 635, 938), (635, 200, 634, 938), (634, 182, 598, 938), (601, 182, 634, 939), (634, 200, 637, 939), (637, 201, 636, 939), (636, 183, 601, 939), (602, 183, 636, 940), (636, 201, 639, 940), (639, 202, 638, 940), (638, 184, 602, 940), (604, 184, 638, 941), (638, 202, 641, 941), (641, 203, 640, 941), (640, 185, 604, 941), (606, 185, 640, 942), (640, 203, 643, 942), (643, 204, 642, 942), (642, 186, 606, 942), (608, 186, 642, 943), (642, 204, 645, 943), (645, 205, 644, 943), (644, 187, 608, 943), (610, 187, 644, 944), (644, 205, 647, 944), (647, 206, 646, 944), (646, 188, 610, 944), (612, 188, 646, 945), (646, 206, 649, 945), (649, 207, 648, 945), (648, 189, 612, 945), (614, 189, 648, 946), (648, 207, 651, 946), (651, 208, 650, 946), (650, 190, 614, 946), (616, 190, 650, 947), (650, 208, 653, 947), (653, 209, 652, 947), (652, 191, 616, 947), (618, 191, 652, 948), (652, 209, 655, 948), (655, 210, 654, 948), (654, 192, 618, 948), (620, 192, 654, 949), (654, 210, 657, 949), (657, 211, 656, 949), (656, 193, 620, 949), (622, 193, 656, 950), (656, 211, 659, 950), (659, 212, 658, 950), (658, 194, 622, 950), (624, 194, 658, 951), (658, 212, 661, 951), (661, 213, 660, 951), (660, 195, 624, 951), (626, 195, 660, 952), (660, 213, 663, 952), (663, 214, 662, 952), (662, 196, 626, 952), (628, 196, 662, 953), (662, 214, 665, 953), (665, 215, 664, 953), (664, 197, 628, 953), (630, 197, 664, 954), (664, 215, 666, 954), (666, 199, 633, 954), (633, 181, 630, 954), (632, 199, 669, 955), (669, 217, 668, 955), (668, 216, 667, 955), (667, 198, 632, 955), (635, 198, 667, 956), (667, 216, 671, 956), (671, 218, 670, 956), (670, 200, 635, 956), (637, 200, 670, 957), (670, 218, 673, 957), (673, 219, 672, 957), (672, 201, 637, 957), (639, 201, 672, 958), (672, 219, 675, 958), (675, 220, 674, 958), (674, 202, 639, 958), (641, 202, 674, 959), (674, 220, 677, 959), (677, 221, 676, 959), (676, 203, 641, 959), (643, 203, 676, 960), (676, 221, 679, 960), (679, 222, 678, 960), (678, 204, 643, 960), (645, 204, 678, 961), (678, 222, 681, 961), (681, 223, 680, 961), (680, 205, 645, 961), (647, 205, 680, 962), (680, 223, 683, 962), (683, 224, 682, 962), (682, 206, 647, 962), (649, 206, 682, 963), (682, 224, 685, 963), (685, 225, 684, 963), (684, 207, 649, 963), (651, 207, 684, 964), (684, 225, 687, 964), (687, 226, 686, 964), (686, 208, 651, 964), (653, 208, 686, 965), (686, 226, 689, 965), (689, 227, 688, 965), (688, 209, 653, 965), (655, 209, 688, 966), (688, 227, 691, 966), (691, 228, 690, 966), (690, 210, 655, 966), (657, 210, 690, 967), (690, 228, 693, 967), (693, 229, 692, 967), (692, 211, 657, 967), (659, 211, 692, 968), (692, 229, 695, 968), (695, 230, 694, 968), (694, 212, 659, 968), (661, 212, 694, 969), (694, 230, 697, 969), (697, 231, 696, 969), (696, 213, 661, 969), (663, 213, 696, 970), (696, 231, 699, 970), (699, 232, 698, 970), (698, 214, 663, 970), (665, 214, 698, 971), (698, 232, 701, 971), (701, 233, 700, 971), (700, 215, 665, 971), (666, 215, 700, 972), (700, 233, 702, 972), (702, 217, 669, 972), (669, 199, 666, 972), (705, 216, 668, 973), (668, 217, 703, 973), (703, 235, 704, 973), (704, 234, 705, 973), (707, 218, 671, 974), (671, 216, 705, 974), (705, 234, 706, 974), (706, 236, 707, 974), (709, 219, 673, 975), (673, 218, 707, 975), (707, 236, 708, 975), (708, 237, 709, 975), (711, 220, 675, 976), (675, 219, 709, 976), (709, 237, 710, 976), (710, 238, 711, 976), (713, 221, 677, 977), (677, 220, 711, 977), (711, 238, 712, 977), (712, 239, 713, 977), (715, 222, 679, 978), (679, 221, 713, 978), (713, 239, 714, 978), (714, 240, 715, 978), (717, 223, 681, 979), (681, 222, 715, 979), (715, 240, 716, 979), (716, 241, 717, 979), (719, 224, 683, 980), (683, 223, 717, 980), (717, 241, 718, 980), (718, 242, 719, 980), (721, 225, 685, 981), (685, 224, 719, 981), (719, 242, 720, 981), (720, 243, 721, 981), (723, 226, 687, 982), (687, 225, 721, 982), (721, 243, 722, 982), (722, 244, 723, 982), (725, 227, 689, 983), (689, 226, 723, 983), (723, 244, 724, 983), (724, 245, 725, 983), (727, 228, 691, 984), (691, 227, 725, 984), (725, 245, 726, 984), (726, 246, 727, 984), (729, 229, 693, 985), (693, 228, 727, 985), (727, 246, 728, 985), (728, 247, 729, 985), (731, 230, 695, 986), (695, 229, 729, 986), (729, 247, 730, 986), (730, 248, 731, 986), (733, 231, 697, 987), (697, 230, 731, 987), (731, 248, 732, 987), (732, 249, 733, 987), (735, 232, 699, 988), (699, 231, 733, 988), (733, 249, 734, 988), (734, 250, 735, 988), (737, 233, 701, 989), (701, 232, 735, 989), (735, 250, 736, 989), (736, 251, 737, 989), (703, 217, 702, 990), (702, 233, 737, 990), (737, 251, 738, 990), (738, 235, 703, 990), (739, 234, 704, 991), (704, 235, 756, 991), (756, 252, 739, 991), (755, 236, 706, 992), (706, 234, 739, 992), (739, 252, 755, 992), (754, 237, 708, 993), (708, 236, 755, 993), (755, 252, 754, 993), (753, 238, 710, 994), (710, 237, 754, 994), (754, 252, 753, 994), (752, 239, 712, 995), (712, 238, 753, 995), (753, 252, 752, 995), (751, 240, 714, 996), (714, 239, 752, 996), (752, 252, 751, 996), (750, 241, 716, 997), (716, 240, 751, 997), (751, 252, 750, 997), (749, 242, 718, 998), (718, 241, 750, 998), (750, 252, 749, 998), (748, 243, 720, 999), (720, 242, 749, 999), (749, 252, 748, 999), (747, 244, 722, 1000), (722, 243, 748, 1000), (748, 252, 747, 1000), (746, 245, 724, 1001), (724, 244, 747, 1001), (747, 252, 746, 1001), (745, 246, 726, 1002), (726, 245, 746, 1002), (746, 252, 745, 1002), (744, 247, 728, 1003), (728, 246, 745, 1003), (745, 252, 744, 1003), (743, 248, 730, 1004), (730, 247, 744, 1004), (744, 252, 743, 1004), (742, 249, 732, 1005), (732, 248, 743, 1005), (743, 252, 742, 1005), (741, 250, 734, 1006), (734, 249, 742, 1006), (742, 252, 741, 1006), (740, 251, 736, 1007), (736, 250, 741, 1007), (741, 252, 740, 1007), (756, 235, 738, 1008), (738, 251, 740, 1008), (740, 252, 756, 1008), (0, 253, 1009), (253, 1, 1009), (1, 254, 1009), (254, 2, 1009), (2, 255, 1009), (255, 3, 1009), (3, 256, 1009), (256, 4, 1009), (4, 257, 1009), (257, 5, 1009), (5, 258, 1009), (258, 6, 1009), (6, 259, 1009), (259, 7, 1009), (7, 260, 1009), (260, 8, 1009), (8, 261, 1009), (261, 9, 1009), (9, 262, 1009), (262, 10, 1009), (10, 263, 1009), (263, 11, 1009), (11, 264, 1009), (264, 12, 1009), (12, 265, 1009), (265, 13, 1009), (13, 266, 1009), (266, 14, 1009), (14, 267, 1009), (267, 15, 1009), (15, 268, 1009), (268, 16, 1009), (16, 269, 1009), (269, 17, 1009), (270, 0, 1009), (17, 270, 1009)])
me_circle.polygons.foreach_set('use_smooth', [True] * 1026)
me_circle.use_remesh_preserve_volume = False
me_circle.use_remesh_preserve_attributes = False
me_circle.use_mirror_vertex_groups = False
me_circle.update()

# ---- objects
ob_circle = bpy.data.objects.new('Circle', me_circle)

# ---- transforms, parenting, visibility, modifiers, constraints
ob_circle.location = (5.96e-08, 5.96e-08, 2.36)
ob_circle.lock_rotations_4d = False
ob_circle.empty_display_type = 'ARROWS'
ob_circle.lineart.crease_threshold = 0.0

# ---- collection membership
col_collection_1.objects.link(ob_circle)

# ---- scene / render settings (as saved in the file)
scene.frame_start = 1; scene.frame_end = 250; scene.frame_set(1)
scene.render.engine = 'BLENDER_EEVEE_NEXT'
scene.render.image_settings.file_format = 'JPEG'
scene.render.image_settings.color_mode = 'RGB'
scene.render.image_settings.compression = 90
scene.render.resolution_x = 800
scene.render.resolution_y = 600
scene.render.pixel_aspect_x = 100.0
scene.render.pixel_aspect_y = 100.0
scene.render.fps = 25
scene.render.dither_intensity = 0.0
scene.render.use_compositing = False
scene.render.use_sequencer = False
scene.render.bake_margin = 2
scene.render.bake_bias = 0.0
scene.render.use_stamp_time = False
scene.render.use_stamp_date = False
scene.render.use_stamp_frame = False
scene.render.use_stamp_camera = False
scene.render.use_stamp_scene = False
scene.render.use_stamp_filename = False
scene.render.use_stamp_render_time = False
scene.render.stamp_font_size = 0
scene.cycles.use_denoising = False
scene.cycles.samples = 10
scene.cycles.sampling_pattern = 'TABULATED_SOBOL'
scene.cycles.light_sampling_threshold = 0.0
scene.cycles.use_adaptive_sampling = False
scene.cycles.use_light_tree = False
scene.cycles.blur_glossy = 0.0
scene.cycles.volume_bounces = 1
scene.cycles.pixel_filter_type = 'GAUSSIAN'
scene.cycles.sample_clamp_indirect = 0.0
scene.view_settings.view_transform = 'Raw'
bpy.context.view_layer.update()

# ---- added for rendering (the .blend has no active camera): camera
cam_auto = bpy.data.cameras.new('AutoCamera')
cam_auto.lens = 50.0
cam_auto.sensor_width = 36.0
cam_auto.clip_end = 1000.0
ob_auto_camera = bpy.data.objects.new('AutoCamera', cam_auto)
scene.collection.objects.link(ob_auto_camera)
ob_auto_camera.location = (5.51796, -6.62155, 6.77444)
ob_auto_camera.rotation_euler = (1.09748, -7.21219e-08, 0.694738)
scene.camera = ob_auto_camera
bpy.context.view_layer.update()
